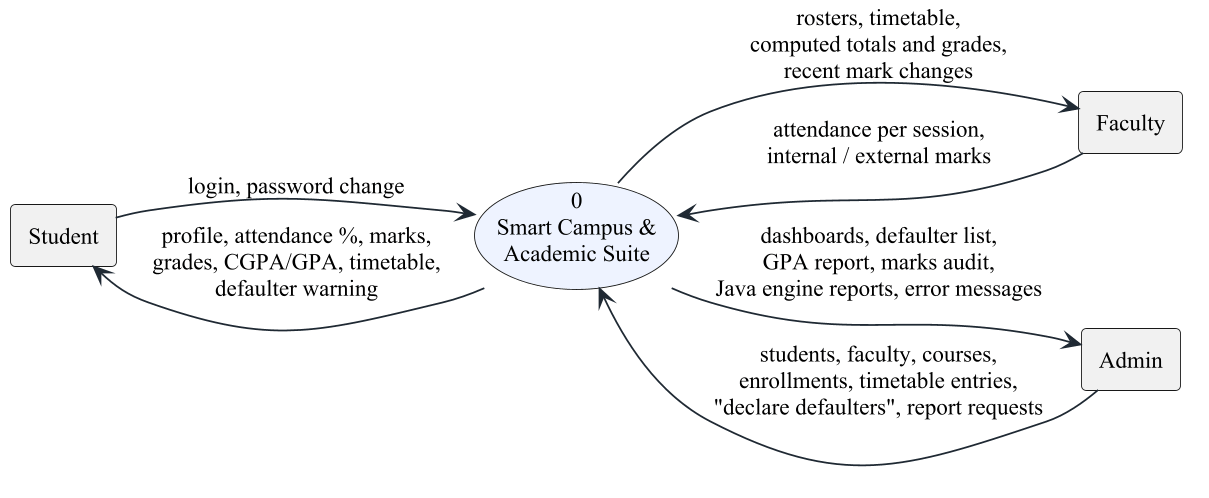

The diagram above was rendered by PlantUML. Its source (embedded in the PNG):
@startuml d17_dfd0
!include _style.iuml
left to right direction
' Figure title: Data flow diagram, level 0 (context diagram)

rectangle "Student" as S
rectangle "Faculty" as F
rectangle "Admin" as A
usecase "0\nSmart Campus &\nAcademic Suite" as P0

S --> P0 : login, password change
P0 --> S : profile, attendance %, marks,\ngrades, CGPA/GPA, timetable,\ndefaulter warning
F --> P0 : attendance per session,\ninternal / external marks
P0 --> F : rosters, timetable,\ncomputed totals and grades,\nrecent mark changes
A --> P0 : students, faculty, courses,\nenrollments, timetable entries,\n"declare defaulters", report requests
P0 --> A : dashboards, defaulter list,\nGPA report, marks audit,\nJava engine reports, error messages
@enduml